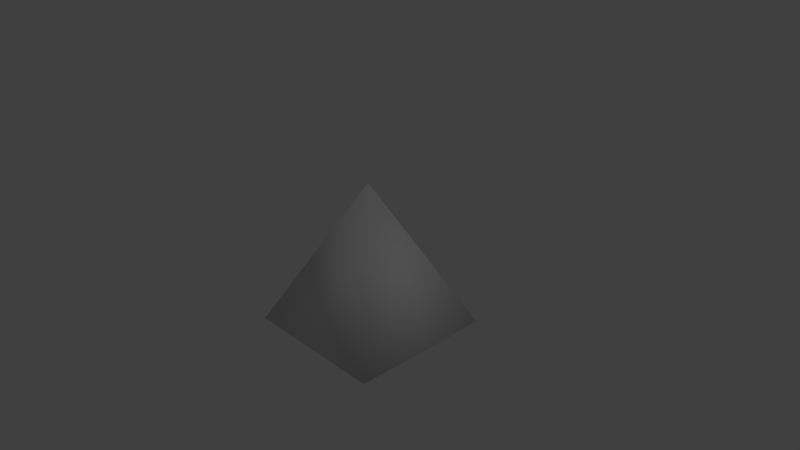 # Source: race-bouy.blend  (saved by Blender 2.78.0; exported with 4.5.12 LTS)
import bpy
from mathutils import Matrix  # noqa: F401  (used for matrix-valued properties, if any)

bpy.ops.wm.read_factory_settings(use_empty=True)
scene = bpy.context.scene
scene.name = 'Scene'

# ---- collections
col_collection_1 = bpy.data.collections.new('Collection 1'); scene.collection.children.link(col_collection_1)

# ---- world
world_world = bpy.data.worlds.new('World'); scene.world = world_world
world_world.color = (0.05088, 0.05088, 0.05088)
world_world.use_sun_shadow = False
world_world.sun_shadow_jitter_overblur = 0.0
world_world.cycles.sampling_method = 'MANUAL'

# ---- cameras
cam_camera = bpy.data.cameras.new('Camera')
cam_camera.clip_end = 100.0
cam_camera.lens = 35.0
cam_camera.sensor_width = 32.0
cam_camera.sensor_height = 18.0
cam_camera.ortho_scale = 7.314
cam_camera.dof.focus_distance = 0.0
cam_camera.dof.aperture_fstop = 128.0

# ---- lights
light_lamp = bpy.data.lights.new('Lamp', 'POINT')
light_lamp.transmission_factor = 0.0
light_lamp.cutoff_distance = 30.0
light_lamp.energy = 100.0
light_lamp.shadow_buffer_clip_start = 1.001
light_lamp.shadow_soft_size = 0.1
light_lamp.shadow_maximum_resolution = 0.006
light_lamp.use_absolute_resolution = True

# ---- meshes
me_cone = bpy.data.meshes.new('Cone')
me_cone.from_pydata([(1.0, 1.0, -1.0), (0.0, 0.0, 1.0), (1.0, -1.0, -1.0), (-1.0, -1.0, -1.0), (-1.0, 1.0, -1.0), (0.5, 0.5, -1.5), (0.5, -0.5, -1.5), (-0.5, -0.5, -1.5), (-0.5, 0.5, -1.5)], [], [(0, 1, 2), (2, 1, 3), (3, 1, 4), (3, 4, 8, 7), (4, 1, 0), (5, 6, 7, 8), (0, 2, 6, 5), (4, 0, 5, 8), (2, 3, 7, 6)])
me_cone.polygons.foreach_set('use_smooth', [True] * 9)
me_cone.use_remesh_preserve_volume = False
me_cone.use_remesh_preserve_attributes = False
me_cone.use_mirror_vertex_groups = False
me_cone.update()

# ---- objects
ob_cone = bpy.data.objects.new('Cone', me_cone)
ob_lamp = bpy.data.objects.new('Lamp', light_lamp)
ob_camera = bpy.data.objects.new('Camera', cam_camera)

# ---- transforms, parenting, visibility, modifiers, constraints
ob_cone.location = (0.0, 0.0, 0.0)
ob_cone.lineart.crease_threshold = 0.0
ob_lamp.location = (4.076, 1.005, 5.904)
ob_lamp.rotation_euler = (0.6503, 0.05522, 1.866)
ob_lamp.lock_rotations_4d = False
ob_lamp.empty_display_type = 'ARROWS'
ob_lamp.color = (0.0, 0.0, 0.0, 0.0)
ob_lamp.lineart.crease_threshold = 0.0
ob_camera.location = (7.481, -6.508, 5.344)
ob_camera.rotation_euler = (1.109, 0.0, 0.8149)
ob_camera.lock_rotations_4d = False
ob_camera.empty_display_type = 'ARROWS'
ob_camera.color = (0.0, 0.0, 0.0, 0.0)
ob_camera.display_type = 'WIRE'
ob_camera.lineart.crease_threshold = 0.0

# ---- collection membership
col_collection_1.objects.link(ob_cone)
col_collection_1.objects.link(ob_lamp)
col_collection_1.objects.link(ob_camera)

# ---- scene / render settings (as saved in the file)
scene.camera = ob_camera
scene.frame_start = 1; scene.frame_end = 250; scene.frame_set(1)
scene.render.engine = 'BLENDER_EEVEE_NEXT'
scene.render.resolution_percentage = 50
scene.render.dither_intensity = 0.0
scene.cycles.use_denoising = False
scene.cycles.samples = 128
scene.cycles.sampling_pattern = 'TABULATED_SOBOL'
scene.cycles.light_sampling_threshold = 0.0
scene.cycles.use_adaptive_sampling = False
scene.cycles.use_light_tree = False
scene.cycles.blur_glossy = 0.0
scene.cycles.sample_clamp_indirect = 0.0
scene.view_settings.view_transform = 'Standard'
bpy.context.view_layer.update()
